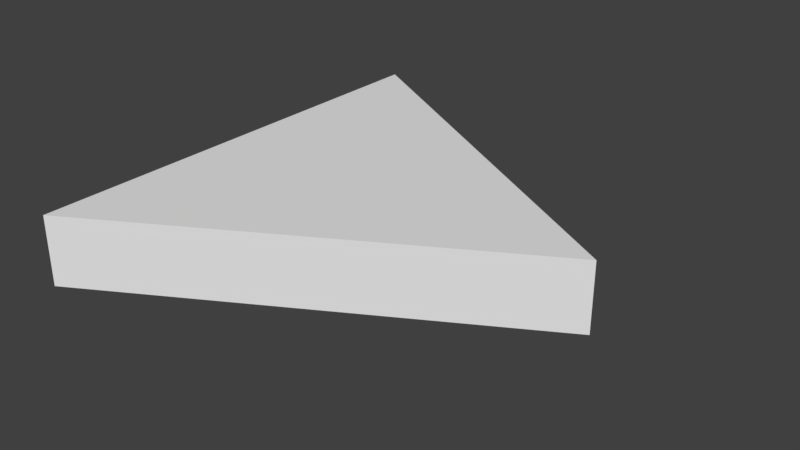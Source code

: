 # Source: SM_EQ_Triangle_2.blend  (saved by Blender 2.78.0; exported with 4.5.12 LTS)
import bpy
from mathutils import Matrix  # noqa: F401  (used for matrix-valued properties, if any)

bpy.ops.wm.read_factory_settings(use_empty=True)
scene = bpy.context.scene
scene.name = 'Scene'

# ---- collections
col_collection_1 = bpy.data.collections.new('Collection 1'); scene.collection.children.link(col_collection_1)

# ---- world
world_world = bpy.data.worlds.new('World'); scene.world = world_world
world_world.color = (0.05088, 0.05088, 0.05088)
world_world.use_sun_shadow = False
world_world.sun_shadow_jitter_overblur = 0.0
world_world.cycles.sampling_method = 'MANUAL'

# ---- meshes
me_vert = bpy.data.meshes.new('Vert')
me_vert.from_pydata([(0.0, 0.0, 0.0), (0.0, 2.0, 0.0), (1.732, 1.0, 0.0), (0.0, 0.0, 0.25), (0.0, 2.0, 0.25), (1.732, 1.0, 0.25)], [], [(1, 2, 0), (4, 3, 5), (0, 2, 5, 3), (2, 1, 4, 5), (1, 0, 3, 4)])
me_vert.use_remesh_preserve_volume = False
me_vert.use_remesh_preserve_attributes = False
me_vert.use_mirror_vertex_groups = False
me_vert.update()

# ---- objects
ob_sm_eq_triangle_2 = bpy.data.objects.new('SM_EQ_Triangle 2', me_vert)

# ---- transforms, parenting, visibility, modifiers, constraints
ob_sm_eq_triangle_2.location = (0.0, 0.0, 0.0)
ob_sm_eq_triangle_2.scale = (1.0, 1.0, 1.2)
ob_sm_eq_triangle_2.lineart.crease_threshold = 0.0

# ---- collection membership
col_collection_1.objects.link(ob_sm_eq_triangle_2)

# ---- scene / render settings (as saved in the file)
scene.frame_start = 1; scene.frame_end = 250; scene.frame_set(1)
scene.render.engine = 'CYCLES'
scene.render.resolution_percentage = 50
scene.render.dither_intensity = 0.0
scene.cycles.use_denoising = False
scene.cycles.samples = 128
scene.cycles.sampling_pattern = 'TABULATED_SOBOL'
scene.cycles.light_sampling_threshold = 0.0
scene.cycles.use_adaptive_sampling = False
scene.cycles.use_light_tree = False
scene.cycles.blur_glossy = 0.0
scene.cycles.sample_clamp_indirect = 0.0
scene.view_settings.view_transform = 'Standard'
bpy.context.view_layer.update()

# ---- added for rendering (the .blend has no active camera and no usable light): camera, sun
cam_auto = bpy.data.cameras.new('AutoCamera')
cam_auto.lens = 50.0
cam_auto.sensor_width = 36.0
cam_auto.clip_end = 1000.0
ob_auto_camera = bpy.data.objects.new('AutoCamera', cam_auto)
scene.collection.objects.link(ob_auto_camera)
ob_auto_camera.location = (3.32963, -1.95632, 2.12088)
ob_auto_camera.rotation_euler = (1.09748, -7.21219e-08, 0.694738)
scene.camera = ob_auto_camera
light_auto_sun = bpy.data.lights.new('AutoSun', 'SUN')
light_auto_sun.energy = 3.0
light_auto_sun.angle = 0.0523599
ob_auto_sun = bpy.data.objects.new('AutoSun', light_auto_sun)
scene.collection.objects.link(ob_auto_sun)
ob_auto_sun.rotation_euler = (0.872665, 0.174533, 0.523599)
bpy.context.view_layer.update()
